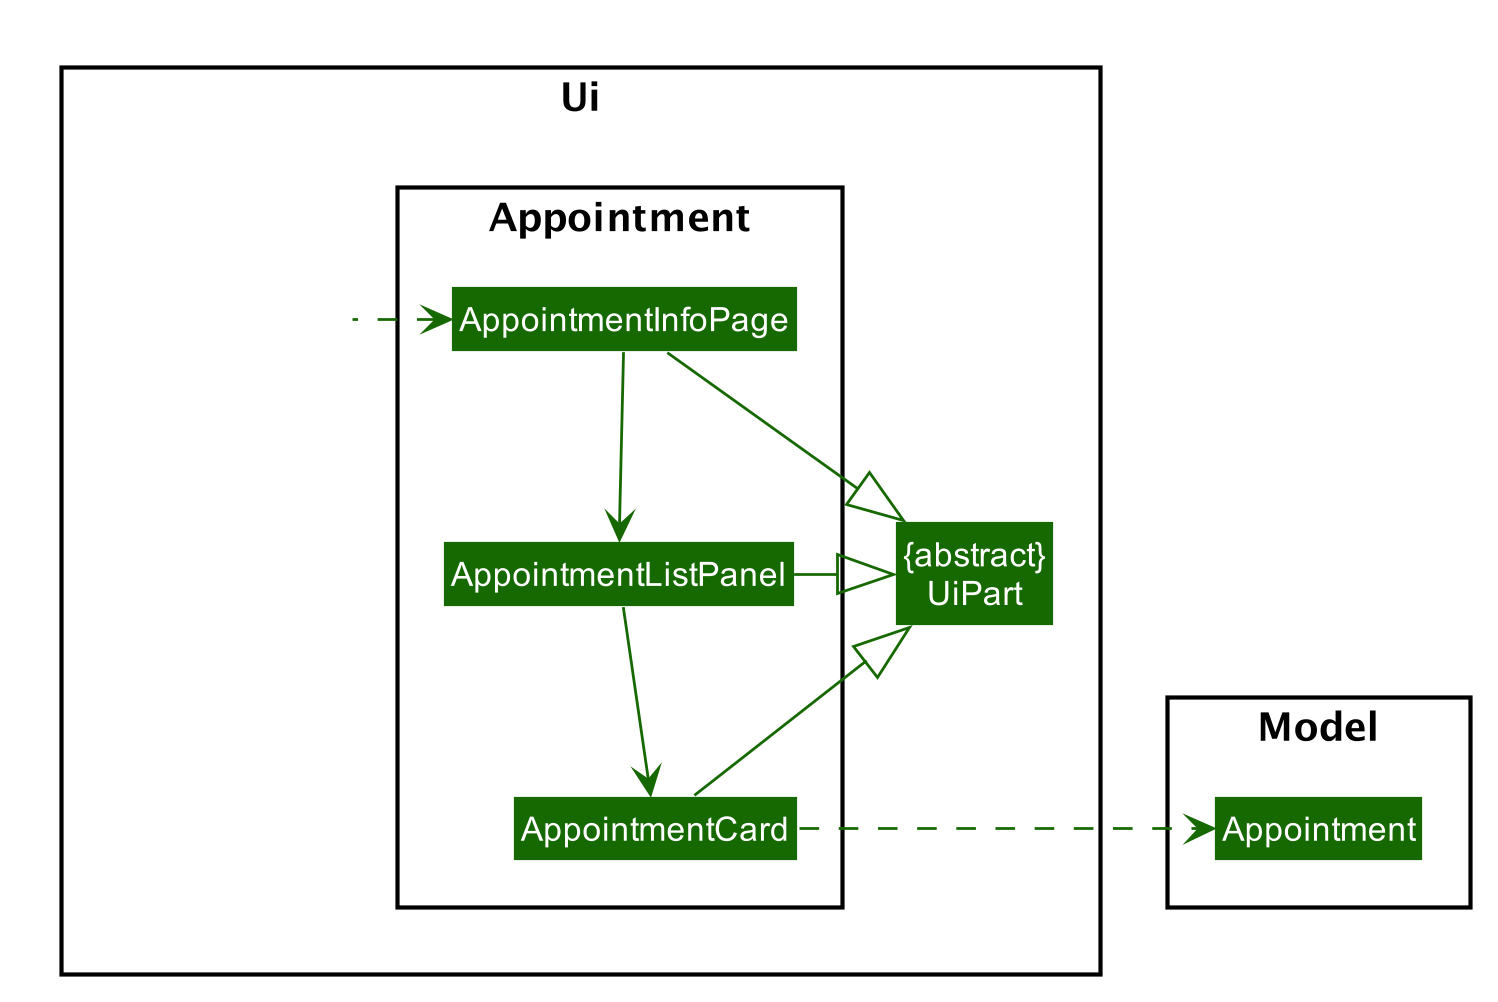

The diagram above was rendered by PlantUML. Its source (embedded in the PNG):
@startuml








skinparam BackgroundColor #FFFFFFF

skinparam Shadowing false

skinparam Class {
    FontColor #FFFFFF
    BorderThickness 1
    BorderColor #FFFFFF
    StereotypeFontColor #FFFFFF
    FontName Arial
}

skinparam Actor {
    BorderColor #000000
    Color #000000
    FontName Arial
}

skinparam Sequence {
    MessageAlign center
    BoxFontSize 15
    BoxPadding 0
    BoxFontColor #FFFFFF
    FontName Arial
}

skinparam Participant {
    FontColor #FFFFFFF
    Padding 20
}

skinparam MinClassWidth 50
skinparam ParticipantPadding 10
skinparam Shadowing false
skinparam DefaultTextAlignment center
skinparam packageStyle Rectangle

hide footbox
hide members
hide circle
skinparam Class {
    BorderColor BACKGROUND_COLOR
    FontColor BACKGROUND_COLOR
    BackgroundColor #166800
    StereotypeFontColor BACKGROUND_COLOR
}
skinparam ArrowColor #166800

package Ui <<Rectangle>> {
Class "{abstract}\nUiPart" as UiPart
Class HiddenOutside #FFFFFF
package Appointment <<Rectangle>> {
Class AppointmentInfoPage
Class AppointmentListPanel
Class AppointmentCard
}
}

package Model <<Rectangle>> {
Class Appointment
}

HiddenOutside .left.> AppointmentInfoPage

AppointmentInfoPage -down-> AppointmentListPanel
AppointmentListPanel -down-> AppointmentCard

AppointmentCard .right.> Appointment

AppointmentInfoPage --|> UiPart
AppointmentListPanel -left-|> UiPart
AppointmentCard --|> UiPart

@enduml